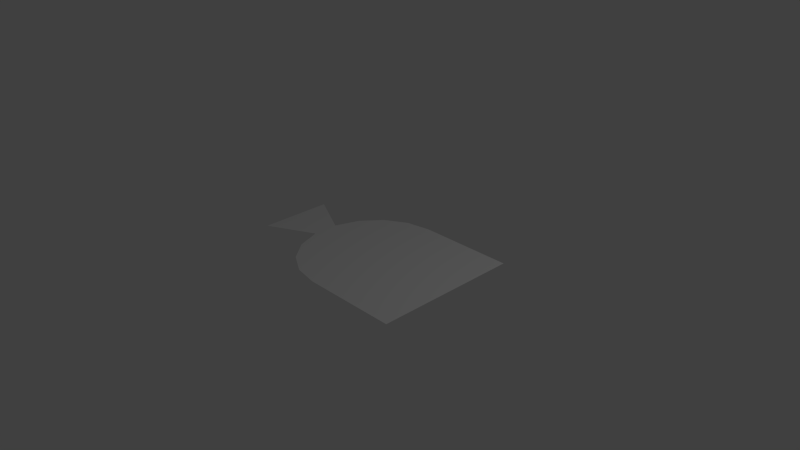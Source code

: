 # Source: sausage_end.blend  (saved by Blender 2.68.0; exported with 4.5.12 LTS)
import bpy
from mathutils import Matrix  # noqa: F401  (used for matrix-valued properties, if any)

bpy.ops.wm.read_factory_settings(use_empty=True)
scene = bpy.context.scene
scene.name = 'Scene'

# ---- collections
col_collection_1 = bpy.data.collections.new('Collection 1'); scene.collection.children.link(col_collection_1)

# ---- world
world_world = bpy.data.worlds.new('World'); scene.world = world_world
world_world.color = (0.05088, 0.05088, 0.05088)
world_world.use_sun_shadow = False
world_world.sun_shadow_jitter_overblur = 0.0
world_world.cycles.sampling_method = 'MANUAL'
world_world.cycles.sample_map_resolution = 256

# ---- cameras
cam_camera = bpy.data.cameras.new('Camera')
cam_camera.clip_end = 100.0
cam_camera.lens = 35.0
cam_camera.sensor_width = 32.0
cam_camera.sensor_height = 18.0
cam_camera.ortho_scale = 7.314
cam_camera.dof.focus_distance = 0.0
cam_camera.dof.aperture_fstop = 128.0

# ---- lights
light_lamp = bpy.data.lights.new('Lamp', 'POINT')
light_lamp.transmission_factor = 0.0
light_lamp.cutoff_distance = 30.0
light_lamp.energy = 100.0
light_lamp.shadow_buffer_clip_start = 1.001
light_lamp.shadow_soft_size = 0.1
light_lamp.shadow_maximum_resolution = 0.006
light_lamp.use_absolute_resolution = True
light_lamp.cycles.use_multiple_importance_sampling = False

# ---- meshes
me_plane = bpy.data.meshes.new('Plane')
me_plane.from_pydata([(1.329, -1.0, 0.0), (0.0, -1.0, 0.0), (1.329, 1.0, 0.0), (0.0, 1.0, 0.0), (-0.342, 0.9397, 0.0), (-0.6428, 0.766, 0.0), (-0.866, 0.5, 0.0), (-0.9848, 0.1736, 0.0), (-0.9848, -0.1736, 0.0), (-0.866, -0.5, 0.0), (-0.6428, -0.766, 0.0), (-0.342, -0.9397, 0.0), (1.271e-06, -1.0, 0.0), (-1.635, 0.4977, 0.0), (-1.635, -0.4977, 0.0)], [], [(1, 0, 2), (8, 7, 14), (9, 6, 7), (10, 5, 6), (11, 4, 5), (12, 3, 4), (3, 1, 2), (8, 9, 7), (9, 10, 6), (10, 11, 5), (11, 12, 4), (7, 13, 14)])
me_plane.use_remesh_preserve_volume = False
me_plane.use_remesh_preserve_attributes = False
me_plane.use_mirror_vertex_groups = False
me_plane.update()

# ---- objects
ob_plane = bpy.data.objects.new('Plane', me_plane)
ob_lamp = bpy.data.objects.new('Lamp', light_lamp)
ob_camera = bpy.data.objects.new('Camera', cam_camera)

# ---- transforms, parenting, visibility, modifiers, constraints
ob_plane.location = (0.0, 0.0, 0.0)
ob_plane.lineart.crease_threshold = 0.0
ob_lamp.location = (4.076, 1.005, 5.904)
ob_lamp.rotation_euler = (0.6503, 0.05522, 1.866)
ob_lamp.lock_rotations_4d = False
ob_lamp.empty_display_type = 'ARROWS'
ob_lamp.color = (0.0, 0.0, 0.0, 0.0)
ob_lamp.lineart.crease_threshold = 0.0
ob_camera.location = (7.481, -6.508, 5.344)
ob_camera.rotation_euler = (1.109, 0.01082, 0.8149)
ob_camera.lock_rotations_4d = False
ob_camera.empty_display_type = 'ARROWS'
ob_camera.color = (0.0, 0.0, 0.0, 0.0)
ob_camera.display_type = 'WIRE'
ob_camera.lineart.crease_threshold = 0.0

# ---- collection membership
col_collection_1.objects.link(ob_plane)
col_collection_1.objects.link(ob_lamp)
col_collection_1.objects.link(ob_camera)

# ---- scene / render settings (as saved in the file)
scene.camera = ob_camera
scene.frame_start = 1; scene.frame_end = 250; scene.frame_set(1)
scene.render.engine = 'BLENDER_EEVEE_NEXT'
scene.render.image_settings.color_mode = 'RGB'
scene.render.image_settings.compression = 90
scene.render.resolution_percentage = 50
scene.render.dither_intensity = 0.0
scene.cycles.use_denoising = False
scene.cycles.samples = 10
scene.cycles.sampling_pattern = 'TABULATED_SOBOL'
scene.cycles.light_sampling_threshold = 0.0
scene.cycles.use_adaptive_sampling = False
scene.cycles.use_light_tree = False
scene.cycles.blur_glossy = 0.0
scene.cycles.volume_bounces = 1
scene.cycles.pixel_filter_type = 'GAUSSIAN'
scene.cycles.sample_clamp_indirect = 0.0
scene.view_settings.view_transform = 'Standard'
bpy.context.view_layer.update()
